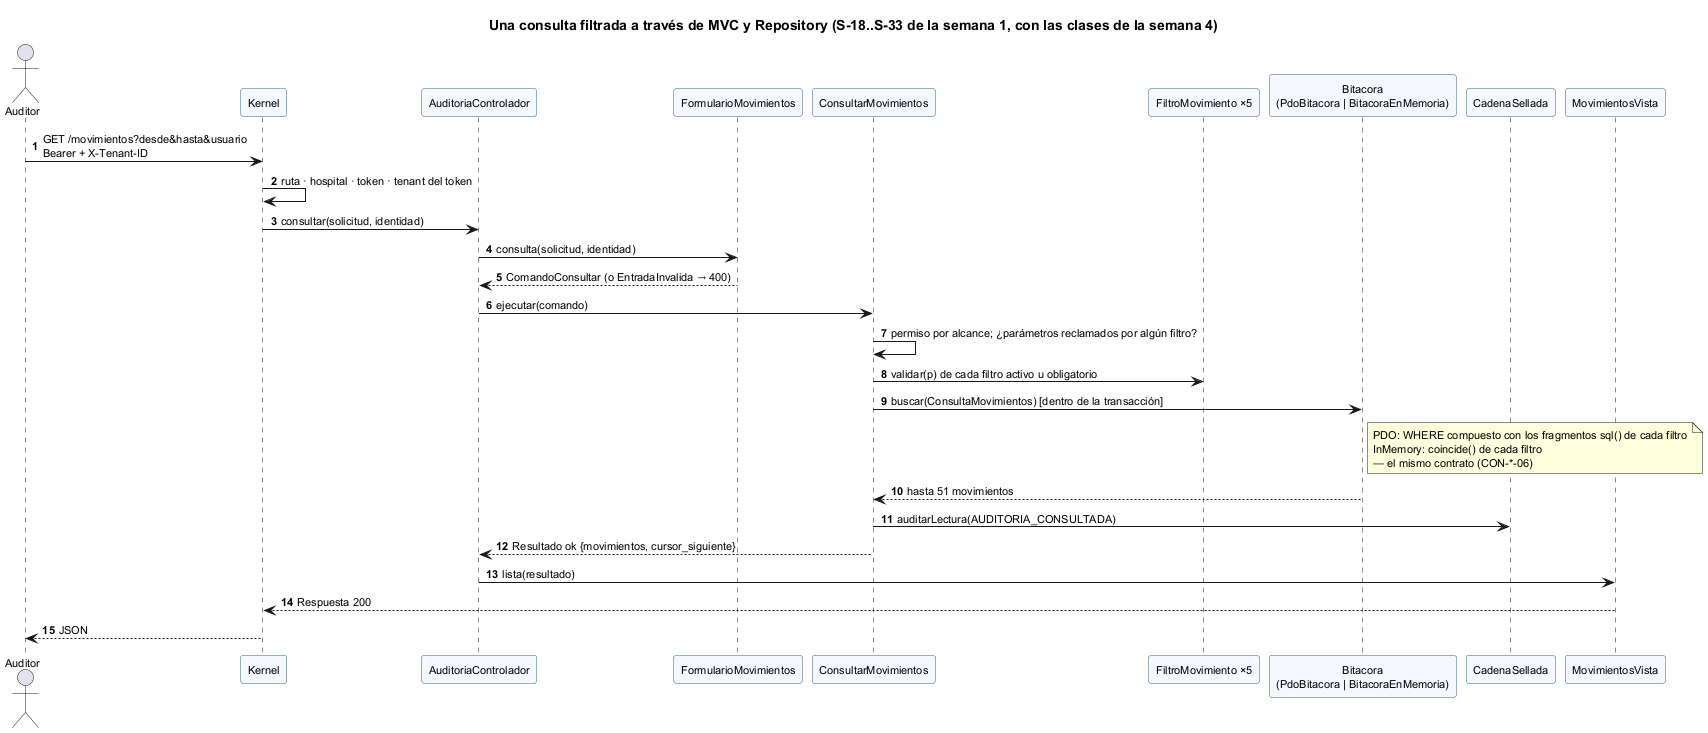

The diagram above was rendered by PlantUML. Its source (embedded in the PNG):
@startuml semana-04-secuencia-mvc
title Una consulta filtrada a través de MVC y Repository (S-18..S-33 de la semana 1, con las clases de la semana 4)
skinparam defaultFontSize 11
skinparam sequenceMessageAlign left
skinparam ParticipantBackgroundColor #F5F9FF
skinparam ParticipantBorderColor #2F5D8A
autonumber

actor "Auditor" as U
participant Kernel
participant AuditoriaControlador as C
participant FormularioMovimientos as F
participant ConsultarMovimientos as CU
participant "FiltroMovimiento ×5" as FI
participant "Bitacora\n(PdoBitacora | BitacoraEnMemoria)" as B
participant CadenaSellada as CS
participant MovimientosVista as V

U -> Kernel : GET /movimientos?desde&hasta&usuario\nBearer + X-Tenant-ID
Kernel -> Kernel : ruta · hospital · token · tenant del token
Kernel -> C : consultar(solicitud, identidad)
C -> F : consulta(solicitud, identidad)
F --> C : ComandoConsultar (o EntradaInvalida → 400)
C -> CU : ejecutar(comando)
CU -> CU : permiso por alcance; ¿parámetros reclamados por algún filtro?
CU -> FI : validar(p) de cada filtro activo u obligatorio
CU -> B : buscar(ConsultaMovimientos) [dentro de la transacción]
note right of B
  PDO: WHERE compuesto con los fragmentos sql() de cada filtro
  InMemory: coincide() de cada filtro
  — el mismo contrato (CON-*-06)
end note
B --> CU : hasta 51 movimientos
CU -> CS : auditarLectura(AUDITORIA_CONSULTADA)
CU --> C : Resultado ok {movimientos, cursor_siguiente}
C -> V : lista(resultado)
V --> Kernel : Respuesta 200
Kernel --> U : JSON
@enduml